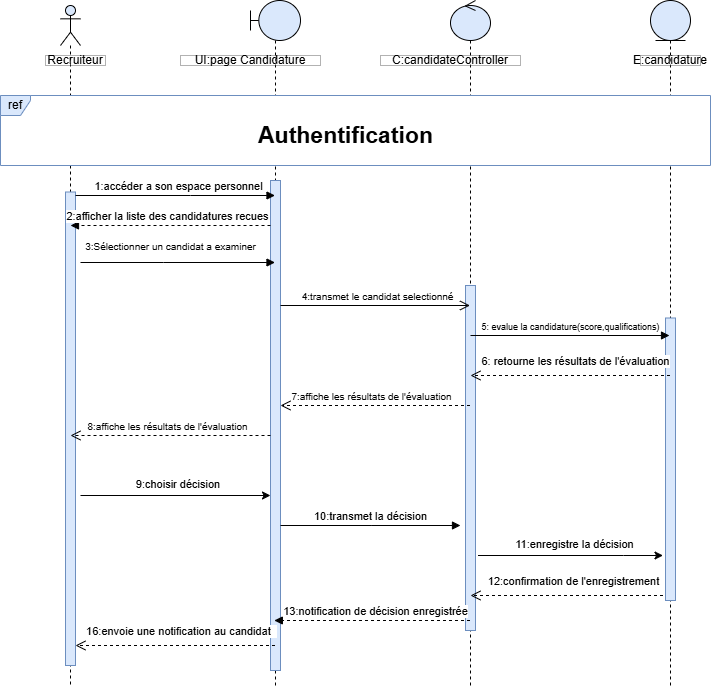

The diagram above was exported from draw.io. Its source (the exported page's mxGraphModel, read from the mxfile embedded in the PNG):
<mxGraphModel dx="2070" dy="2061" grid="1" gridSize="10" guides="1" tooltips="1" connect="1" arrows="1" fold="1" page="1" pageScale="1" pageWidth="827" pageHeight="1169" math="0" shadow="0">
  <root>
    <mxCell id="0" />
    <mxCell id="1" parent="0" />
    <mxCell id="vb7Z845t-v8N7IHieIYM-1" value="" style="shape=umlLifeline;perimeter=lifelinePerimeter;whiteSpace=wrap;html=1;container=1;dropTarget=0;collapsible=0;recursiveResize=0;outlineConnect=0;portConstraint=eastwest;newEdgeStyle={&quot;curved&quot;:0,&quot;rounded&quot;:0};participant=umlBoundary;fillColor=#dae8fc;strokeColor=default;" vertex="1" parent="1">
      <mxGeometry x="260" y="-1095" width="50" height="685" as="geometry" />
    </mxCell>
    <mxCell id="vb7Z845t-v8N7IHieIYM-2" value="" style="html=1;points=[[0,0,0,0,5],[0,1,0,0,-5],[1,0,0,0,5],[1,1,0,0,-5]];perimeter=orthogonalPerimeter;outlineConnect=0;targetShapes=umlLifeline;portConstraint=eastwest;newEdgeStyle={&quot;curved&quot;:0,&quot;rounded&quot;:0};fillColor=#dae8fc;strokeColor=#6c8ebf;" vertex="1" parent="vb7Z845t-v8N7IHieIYM-1">
      <mxGeometry x="20" y="180" width="10" height="490" as="geometry" />
    </mxCell>
    <mxCell id="vb7Z845t-v8N7IHieIYM-3" value="" style="shape=umlLifeline;perimeter=lifelinePerimeter;whiteSpace=wrap;html=1;container=1;dropTarget=0;collapsible=0;recursiveResize=0;outlineConnect=0;portConstraint=eastwest;newEdgeStyle={&quot;curved&quot;:0,&quot;rounded&quot;:0};participant=umlEntity;fillColor=#dae8fc;strokeColor=default;" vertex="1" parent="1">
      <mxGeometry x="660" y="-1095" width="40" height="685" as="geometry" />
    </mxCell>
    <mxCell id="vb7Z845t-v8N7IHieIYM-4" value="" style="html=1;points=[[0,0,0,0,5],[0,1,0,0,-5],[1,0,0,0,5],[1,1,0,0,-5]];perimeter=orthogonalPerimeter;outlineConnect=0;targetShapes=umlLifeline;portConstraint=eastwest;newEdgeStyle={&quot;curved&quot;:0,&quot;rounded&quot;:0};fillColor=#dae8fc;strokeColor=#6c8ebf;" vertex="1" parent="vb7Z845t-v8N7IHieIYM-3">
      <mxGeometry x="15" y="317.5" width="10" height="282.5" as="geometry" />
    </mxCell>
    <mxCell id="vb7Z845t-v8N7IHieIYM-5" value="" style="shape=umlLifeline;perimeter=lifelinePerimeter;whiteSpace=wrap;html=1;container=1;dropTarget=0;collapsible=0;recursiveResize=0;outlineConnect=0;portConstraint=eastwest;newEdgeStyle={&quot;curved&quot;:0,&quot;rounded&quot;:0};participant=umlControl;fillColor=#dae8fc;strokeColor=default;" vertex="1" parent="1">
      <mxGeometry x="460" y="-1095" width="40" height="685" as="geometry" />
    </mxCell>
    <mxCell id="vb7Z845t-v8N7IHieIYM-6" value="" style="html=1;points=[[0,0,0,0,5],[0,1,0,0,-5],[1,0,0,0,5],[1,1,0,0,-5]];perimeter=orthogonalPerimeter;outlineConnect=0;targetShapes=umlLifeline;portConstraint=eastwest;newEdgeStyle={&quot;curved&quot;:0,&quot;rounded&quot;:0};fillColor=#dae8fc;strokeColor=#6c8ebf;" vertex="1" parent="vb7Z845t-v8N7IHieIYM-5">
      <mxGeometry x="15" y="285" width="10" height="345" as="geometry" />
    </mxCell>
    <mxCell id="vb7Z845t-v8N7IHieIYM-7" value="" style="shape=umlLifeline;perimeter=lifelinePerimeter;whiteSpace=wrap;html=1;container=1;dropTarget=0;collapsible=0;recursiveResize=0;outlineConnect=0;portConstraint=eastwest;newEdgeStyle={&quot;curved&quot;:0,&quot;rounded&quot;:0};participant=umlActor;fillColor=#dae8fc;strokeColor=default;" vertex="1" parent="1">
      <mxGeometry x="70" y="-1090" width="20" height="680" as="geometry" />
    </mxCell>
    <mxCell id="vb7Z845t-v8N7IHieIYM-8" value="" style="html=1;points=[[0,0,0,0,5],[0,1,0,0,-5],[1,0,0,0,5],[1,1,0,0,-5]];perimeter=orthogonalPerimeter;outlineConnect=0;targetShapes=umlLifeline;portConstraint=eastwest;newEdgeStyle={&quot;curved&quot;:0,&quot;rounded&quot;:0};fillColor=#dae8fc;strokeColor=#6c8ebf;" vertex="1" parent="vb7Z845t-v8N7IHieIYM-7">
      <mxGeometry x="5" y="186.5" width="10" height="473.5" as="geometry" />
    </mxCell>
    <mxCell id="vb7Z845t-v8N7IHieIYM-9" value="6: retourne les résultats de l'évaluation" style="html=1;verticalAlign=bottom;endArrow=open;dashed=1;endSize=8;curved=0;rounded=0;" edge="1" parent="1" source="vb7Z845t-v8N7IHieIYM-3">
      <mxGeometry x="-0.0548" y="-5" relative="1" as="geometry">
        <mxPoint x="669.5" y="-720" as="sourcePoint" />
        <mxPoint x="480" y="-720" as="targetPoint" />
        <mxPoint as="offset" />
      </mxGeometry>
    </mxCell>
    <mxCell id="vb7Z845t-v8N7IHieIYM-10" value="2:afficher la liste des candidatures recues" style="html=1;verticalAlign=bottom;endArrow=block;curved=0;rounded=0;dashed=1;" edge="1" parent="1" source="vb7Z845t-v8N7IHieIYM-2">
      <mxGeometry x="0.0303" width="80" relative="1" as="geometry">
        <mxPoint x="274.5000000000001" y="-870" as="sourcePoint" />
        <mxPoint x="80" y="-870" as="targetPoint" />
        <mxPoint as="offset" />
        <Array as="points" />
      </mxGeometry>
    </mxCell>
    <mxCell id="vb7Z845t-v8N7IHieIYM-11" value="Recruiteur" style="html=1;whiteSpace=wrap;opacity=30;gradientColor=none;fillColor=default;fillStyle=auto;rounded=0;" vertex="1" parent="1">
      <mxGeometry x="55" y="-1040" width="60" height="10" as="geometry" />
    </mxCell>
    <mxCell id="vb7Z845t-v8N7IHieIYM-12" value="UI:page Candidature" style="html=1;whiteSpace=wrap;opacity=30;gradientColor=none;fillColor=default;fillStyle=auto;rounded=0;" vertex="1" parent="1">
      <mxGeometry x="190" y="-1040" width="140" height="10" as="geometry" />
    </mxCell>
    <mxCell id="vb7Z845t-v8N7IHieIYM-13" value="C:candidateController" style="html=1;whiteSpace=wrap;opacity=30;gradientColor=none;fillColor=default;fillStyle=auto;rounded=0;" vertex="1" parent="1">
      <mxGeometry x="390" y="-1040" width="140" height="10" as="geometry" />
    </mxCell>
    <mxCell id="vb7Z845t-v8N7IHieIYM-14" value="E:candidature" style="html=1;whiteSpace=wrap;opacity=30;gradientColor=none;fillColor=default;fillStyle=auto;rounded=0;" vertex="1" parent="1">
      <mxGeometry x="650" y="-1040" width="60" height="10" as="geometry" />
    </mxCell>
    <mxCell id="vb7Z845t-v8N7IHieIYM-15" value="1:accéder a son espace personnel" style="html=1;verticalAlign=bottom;endArrow=block;curved=0;rounded=0;" edge="1" parent="1" target="vb7Z845t-v8N7IHieIYM-1">
      <mxGeometry x="0.0303" width="80" relative="1" as="geometry">
        <mxPoint x="85" y="-900" as="sourcePoint" />
        <mxPoint x="250" y="-900" as="targetPoint" />
        <Array as="points">
          <mxPoint x="200" y="-900" />
        </Array>
        <mxPoint as="offset" />
      </mxGeometry>
    </mxCell>
    <mxCell id="vb7Z845t-v8N7IHieIYM-16" value="ref" style="shape=umlFrame;whiteSpace=wrap;html=1;pointerEvents=0;fillColor=#dae8fc;strokeColor=#6c8ebf;width=30;height=20;swimlaneFillColor=default;" vertex="1" parent="1">
      <mxGeometry x="10" y="-1000" width="710" height="70" as="geometry" />
    </mxCell>
    <mxCell id="vb7Z845t-v8N7IHieIYM-17" value="&lt;font style=&quot;font-size: 10px;&quot;&gt;&lt;font style=&quot;font-size: 10px;&quot;&gt;3:&lt;/font&gt;&lt;font style=&quot;font-size: 10px;&quot;&gt;Sélectionner un candidat a examiner&lt;/font&gt;&lt;/font&gt;" style="html=1;verticalAlign=bottom;endArrow=block;curved=0;rounded=0;" edge="1" parent="1" target="vb7Z845t-v8N7IHieIYM-1">
      <mxGeometry x="-0.0746" y="7" width="80" relative="1" as="geometry">
        <mxPoint x="90" y="-833" as="sourcePoint" />
        <mxPoint x="255" y="-833" as="targetPoint" />
        <mxPoint as="offset" />
        <Array as="points">
          <mxPoint x="173.10000000000002" y="-833" />
        </Array>
      </mxGeometry>
    </mxCell>
    <mxCell id="vb7Z845t-v8N7IHieIYM-18" value="&lt;font style=&quot;font-size: 23px;&quot;&gt;Authentification&lt;/font&gt;" style="text;html=1;align=center;verticalAlign=middle;resizable=0;points=[];autosize=1;strokeColor=none;fillColor=default;gradientColor=none;rounded=0;glass=0;shadow=0;fontStyle=1" vertex="1" parent="1">
      <mxGeometry x="265" y="-980" width="180" height="40" as="geometry" />
    </mxCell>
    <mxCell id="vb7Z845t-v8N7IHieIYM-19" style="edgeStyle=orthogonalEdgeStyle;rounded=0;orthogonalLoop=1;jettySize=auto;html=1;curved=0;" edge="1" parent="1">
      <mxGeometry relative="1" as="geometry">
        <mxPoint x="90" y="-600" as="sourcePoint" />
        <mxPoint x="280" y="-600" as="targetPoint" />
        <Array as="points">
          <mxPoint x="230.55" y="-600.05" />
          <mxPoint x="230.55" y="-600.05" />
        </Array>
      </mxGeometry>
    </mxCell>
    <mxCell id="vb7Z845t-v8N7IHieIYM-20" value="9:choisir décision&amp;nbsp;" style="edgeLabel;html=1;align=center;verticalAlign=middle;resizable=0;points=[];" vertex="1" connectable="0" parent="vb7Z845t-v8N7IHieIYM-19">
      <mxGeometry x="-0.0336" y="-1" relative="1" as="geometry">
        <mxPoint x="6" y="-13" as="offset" />
      </mxGeometry>
    </mxCell>
    <mxCell id="vb7Z845t-v8N7IHieIYM-21" value="&lt;font style=&quot;font-size: 9px;&quot;&gt;5: evalue la candidature(score,qualifications)&lt;/font&gt;" style="html=1;verticalAlign=bottom;endArrow=block;curved=0;rounded=0;" edge="1" parent="1">
      <mxGeometry width="80" relative="1" as="geometry">
        <mxPoint x="480" y="-760" as="sourcePoint" />
        <mxPoint x="679" y="-760" as="targetPoint" />
        <mxPoint as="offset" />
        <Array as="points" />
      </mxGeometry>
    </mxCell>
    <mxCell id="vb7Z845t-v8N7IHieIYM-22" value="10:transmet la décision" style="html=1;verticalAlign=bottom;endArrow=block;curved=0;rounded=0;" edge="1" parent="1">
      <mxGeometry width="80" relative="1" as="geometry">
        <mxPoint x="290" y="-570" as="sourcePoint" />
        <mxPoint x="470" y="-570" as="targetPoint" />
        <mxPoint as="offset" />
        <Array as="points">
          <mxPoint x="380.6" y="-570" />
        </Array>
      </mxGeometry>
    </mxCell>
    <mxCell id="vb7Z845t-v8N7IHieIYM-23" value="&lt;div style=&quot;text-align: left;&quot;&gt;12:confirmation de l'enregistrement&lt;/div&gt;" style="html=1;verticalAlign=bottom;endArrow=open;dashed=1;endSize=8;curved=0;rounded=0;" edge="1" parent="1">
      <mxGeometry x="-0.0588" y="-5" relative="1" as="geometry">
        <mxPoint x="672.5" y="-500" as="sourcePoint" />
        <mxPoint x="480" y="-500" as="targetPoint" />
        <mxPoint as="offset" />
      </mxGeometry>
    </mxCell>
    <mxCell id="vb7Z845t-v8N7IHieIYM-24" value="&lt;font style=&quot;font-size: 10px;&quot;&gt;7:affiche les résultats de l'évaluation&lt;/font&gt;" style="html=1;verticalAlign=bottom;endArrow=open;dashed=1;endSize=8;curved=0;rounded=0;" edge="1" parent="1" source="vb7Z845t-v8N7IHieIYM-5">
      <mxGeometry x="0.0292" relative="1" as="geometry">
        <mxPoint x="470" y="-690" as="sourcePoint" />
        <mxPoint x="290" y="-690" as="targetPoint" />
        <mxPoint as="offset" />
      </mxGeometry>
    </mxCell>
    <mxCell id="vb7Z845t-v8N7IHieIYM-25" value="&lt;font style=&quot;font-size: 10px;&quot;&gt;4:transmet le candidat selectionné&lt;/font&gt;" style="html=1;verticalAlign=bottom;endArrow=open;endSize=8;curved=0;rounded=0;" edge="1" parent="1" target="vb7Z845t-v8N7IHieIYM-5">
      <mxGeometry x="0.0279" relative="1" as="geometry">
        <mxPoint x="290" y="-790" as="sourcePoint" />
        <mxPoint x="449.5" y="-790" as="targetPoint" />
        <mxPoint as="offset" />
      </mxGeometry>
    </mxCell>
    <mxCell id="vb7Z845t-v8N7IHieIYM-26" style="edgeStyle=orthogonalEdgeStyle;rounded=0;orthogonalLoop=1;jettySize=auto;html=1;curved=0;" edge="1" parent="1">
      <mxGeometry relative="1" as="geometry">
        <mxPoint x="487.5" y="-540" as="sourcePoint" />
        <mxPoint x="672.5" y="-540" as="targetPoint" />
        <Array as="points">
          <mxPoint x="633.05" y="-540.05" />
          <mxPoint x="633.05" y="-540.05" />
        </Array>
      </mxGeometry>
    </mxCell>
    <mxCell id="vb7Z845t-v8N7IHieIYM-27" value="11:enregistre la décision" style="edgeLabel;html=1;align=center;verticalAlign=middle;resizable=0;points=[];" vertex="1" connectable="0" parent="vb7Z845t-v8N7IHieIYM-26">
      <mxGeometry x="-0.0336" y="-1" relative="1" as="geometry">
        <mxPoint x="6" y="-13" as="offset" />
      </mxGeometry>
    </mxCell>
    <mxCell id="vb7Z845t-v8N7IHieIYM-28" value="&lt;font style=&quot;font-size: 10px;&quot;&gt;8:&lt;/font&gt;&lt;span style=&quot;font-size: 10px;&quot;&gt;affiche les résultats de l'évaluation&lt;/span&gt;" style="html=1;verticalAlign=bottom;endArrow=open;dashed=1;endSize=8;curved=0;rounded=0;" edge="1" parent="1">
      <mxGeometry x="0.0316" relative="1" as="geometry">
        <mxPoint x="280" y="-660" as="sourcePoint" />
        <mxPoint x="80" y="-660" as="targetPoint" />
        <mxPoint as="offset" />
      </mxGeometry>
    </mxCell>
    <mxCell id="vb7Z845t-v8N7IHieIYM-29" value="13:notification de décision enregistrée" style="html=1;verticalAlign=bottom;endArrow=block;curved=0;rounded=0;dashed=1;" edge="1" parent="1" source="vb7Z845t-v8N7IHieIYM-5" target="vb7Z845t-v8N7IHieIYM-1">
      <mxGeometry x="-0.0207" width="80" relative="1" as="geometry">
        <mxPoint x="287.5" y="-475" as="sourcePoint" />
        <mxPoint x="320" y="-440" as="targetPoint" />
        <mxPoint as="offset" />
        <Array as="points">
          <mxPoint x="353.1" y="-475" />
        </Array>
      </mxGeometry>
    </mxCell>
    <mxCell id="vb7Z845t-v8N7IHieIYM-30" value="&lt;div style=&quot;text-align: left;&quot;&gt;16:envoie une notification au candidat&amp;nbsp;&amp;nbsp;&lt;/div&gt;" style="html=1;verticalAlign=bottom;endArrow=open;dashed=1;endSize=8;curved=0;rounded=0;" edge="1" parent="1" source="vb7Z845t-v8N7IHieIYM-1" target="vb7Z845t-v8N7IHieIYM-8">
      <mxGeometry x="-0.0565" y="-5" relative="1" as="geometry">
        <mxPoint x="250" y="-450" as="sourcePoint" />
        <mxPoint x="90" y="-450" as="targetPoint" />
        <mxPoint as="offset" />
        <Array as="points">
          <mxPoint x="150" y="-450" />
        </Array>
      </mxGeometry>
    </mxCell>
  </root>
</mxGraphModel>